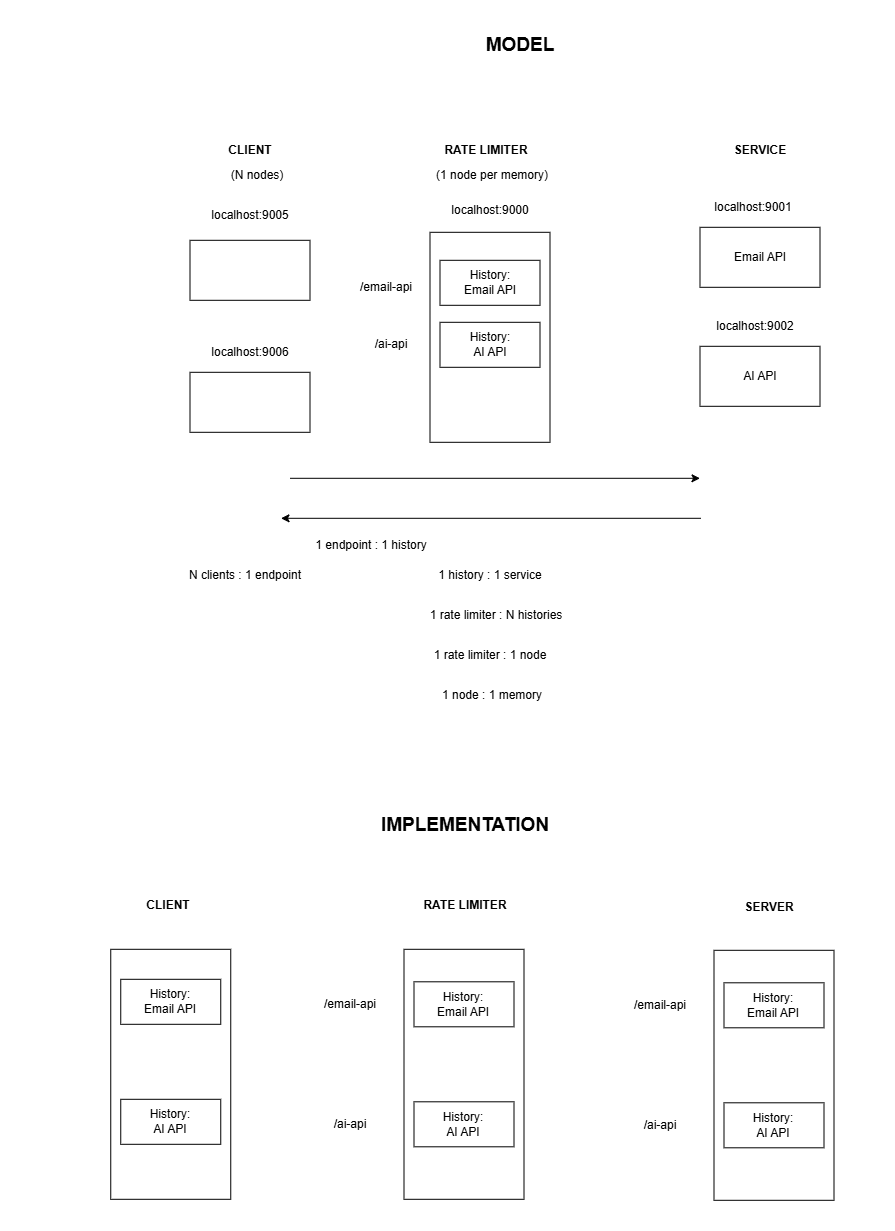

The diagram above was exported from draw.io. Its source (the exported page's mxGraphModel, read from the mxfile embedded in the PNG):
<mxGraphModel dx="2833" dy="1963" grid="1" gridSize="10" guides="1" tooltips="1" connect="1" arrows="1" fold="1" page="1" pageScale="1" pageWidth="827" pageHeight="1169" math="0" shadow="0">
  <root>
    <mxCell id="0" />
    <mxCell id="1" parent="0" />
    <mxCell id="yIDhux-tRu9PTqHqRiYh-1" parent="1" style="rounded=0;whiteSpace=wrap;html=1;" value="" vertex="1">
      <mxGeometry height="60" width="120" x="90" y="150" as="geometry" />
    </mxCell>
    <mxCell id="yIDhux-tRu9PTqHqRiYh-2" parent="1" style="text;html=1;whiteSpace=wrap;strokeColor=none;fillColor=none;align=center;verticalAlign=middle;rounded=0;fontStyle=1" value="CLIENT" vertex="1">
      <mxGeometry height="30" width="60" x="120" y="45" as="geometry" />
    </mxCell>
    <mxCell id="yIDhux-tRu9PTqHqRiYh-3" parent="1" style="rounded=0;whiteSpace=wrap;html=1;" value="" vertex="1">
      <mxGeometry height="60" width="120" x="90" y="282" as="geometry" />
    </mxCell>
    <mxCell id="yIDhux-tRu9PTqHqRiYh-7" parent="1" style="rounded=0;whiteSpace=wrap;html=1;" value="" vertex="1">
      <mxGeometry height="210" width="120" x="330" y="142" as="geometry" />
    </mxCell>
    <mxCell id="yIDhux-tRu9PTqHqRiYh-8" parent="1" style="text;html=1;whiteSpace=wrap;strokeColor=none;fillColor=none;align=center;verticalAlign=middle;rounded=0;fontStyle=1" value="RATE LIMITER" vertex="1">
      <mxGeometry height="30" width="126" x="324" y="45" as="geometry" />
    </mxCell>
    <mxCell id="yIDhux-tRu9PTqHqRiYh-11" parent="1" style="rounded=0;whiteSpace=wrap;html=1;" value="&lt;div&gt;Email API&lt;/div&gt;" vertex="1">
      <mxGeometry height="60" width="120" x="600" y="137" as="geometry" />
    </mxCell>
    <mxCell id="yIDhux-tRu9PTqHqRiYh-15" parent="1" style="text;html=1;whiteSpace=wrap;strokeColor=none;fillColor=none;align=center;verticalAlign=middle;rounded=0;fontStyle=1" value="SERVICE" vertex="1">
      <mxGeometry height="30" width="190" x="565" y="45" as="geometry" />
    </mxCell>
    <mxCell id="yIDhux-tRu9PTqHqRiYh-16" parent="1" style="text;html=1;whiteSpace=wrap;strokeColor=none;fillColor=none;align=center;verticalAlign=middle;rounded=0;" value="(N nodes)" vertex="1">
      <mxGeometry height="30" width="60" x="127" y="70" as="geometry" />
    </mxCell>
    <mxCell id="yIDhux-tRu9PTqHqRiYh-17" parent="1" style="text;html=1;whiteSpace=wrap;strokeColor=none;fillColor=none;align=center;verticalAlign=middle;rounded=0;" value="(1 node per memory)" vertex="1">
      <mxGeometry height="30" width="120" x="332" y="70" as="geometry" />
    </mxCell>
    <mxCell id="yIDhux-tRu9PTqHqRiYh-19" parent="1" style="rounded=0;whiteSpace=wrap;html=1;" value="History:&lt;div&gt;Email API&lt;/div&gt;" vertex="1">
      <mxGeometry height="45" width="100" x="340" y="170" as="geometry" />
    </mxCell>
    <mxCell id="yIDhux-tRu9PTqHqRiYh-20" parent="1" style="text;html=1;whiteSpace=wrap;strokeColor=none;fillColor=none;align=center;verticalAlign=middle;rounded=0;" value="localhost:9000" vertex="1">
      <mxGeometry height="30" width="160" x="310" y="105" as="geometry" />
    </mxCell>
    <mxCell id="yIDhux-tRu9PTqHqRiYh-21" parent="1" style="text;html=1;whiteSpace=wrap;strokeColor=none;fillColor=none;align=center;verticalAlign=middle;rounded=0;" value="localhost:9001" vertex="1">
      <mxGeometry height="30" width="160" x="574" y="102" as="geometry" />
    </mxCell>
    <mxCell id="yIDhux-tRu9PTqHqRiYh-22" parent="1" style="text;html=1;whiteSpace=wrap;strokeColor=none;fillColor=none;align=center;verticalAlign=middle;rounded=0;" value="localhost:9005" vertex="1">
      <mxGeometry height="30" width="160" x="70" y="110" as="geometry" />
    </mxCell>
    <mxCell id="yIDhux-tRu9PTqHqRiYh-29" parent="1" style="rounded=0;whiteSpace=wrap;html=1;" value="History:&lt;br&gt;AI API" vertex="1">
      <mxGeometry height="45" width="100" x="340" y="232" as="geometry" />
    </mxCell>
    <mxCell id="yIDhux-tRu9PTqHqRiYh-30" parent="1" style="rounded=0;whiteSpace=wrap;html=1;" value="&lt;div&gt;AI API&lt;/div&gt;" vertex="1">
      <mxGeometry height="60" width="120" x="600" y="256" as="geometry" />
    </mxCell>
    <mxCell id="yIDhux-tRu9PTqHqRiYh-31" parent="1" style="text;html=1;whiteSpace=wrap;strokeColor=none;fillColor=none;align=center;verticalAlign=middle;rounded=0;" value="localhost:9002" vertex="1">
      <mxGeometry height="30" width="160" x="575" y="221" as="geometry" />
    </mxCell>
    <mxCell id="yIDhux-tRu9PTqHqRiYh-32" parent="1" style="text;html=1;whiteSpace=wrap;strokeColor=none;fillColor=none;align=center;verticalAlign=middle;rounded=0;" value="1 history : 1 service" vertex="1">
      <mxGeometry height="30" width="120" x="330" y="470" as="geometry" />
    </mxCell>
    <mxCell id="yIDhux-tRu9PTqHqRiYh-33" parent="1" style="text;html=1;whiteSpace=wrap;strokeColor=none;fillColor=none;align=center;verticalAlign=middle;rounded=0;" value="/email-api" vertex="1">
      <mxGeometry height="30" width="60" x="256" y="182" as="geometry" />
    </mxCell>
    <mxCell id="yIDhux-tRu9PTqHqRiYh-34" parent="1" style="text;html=1;whiteSpace=wrap;strokeColor=none;fillColor=none;align=center;verticalAlign=middle;rounded=0;" value="/ai-api" vertex="1">
      <mxGeometry height="30" width="60" x="261" y="239" as="geometry" />
    </mxCell>
    <mxCell id="yIDhux-tRu9PTqHqRiYh-35" parent="1" style="text;html=1;whiteSpace=wrap;strokeColor=none;fillColor=none;align=center;verticalAlign=middle;rounded=0;" value="1 endpoint : 1 history" vertex="1">
      <mxGeometry height="30" width="190" x="176" y="440" as="geometry" />
    </mxCell>
    <mxCell id="yIDhux-tRu9PTqHqRiYh-36" parent="1" style="text;html=1;whiteSpace=wrap;strokeColor=none;fillColor=none;align=center;verticalAlign=middle;rounded=0;" value="N clients : 1 endpoint" vertex="1">
      <mxGeometry height="30" width="190" x="50" y="470" as="geometry" />
    </mxCell>
    <mxCell id="yIDhux-tRu9PTqHqRiYh-37" edge="1" parent="1" style="edgeStyle=orthogonalEdgeStyle;rounded=0;orthogonalLoop=1;jettySize=auto;html=1;">
      <mxGeometry relative="1" as="geometry">
        <mxPoint x="190" y="388" as="sourcePoint" />
        <mxPoint x="600" y="388" as="targetPoint" />
      </mxGeometry>
    </mxCell>
    <mxCell id="yIDhux-tRu9PTqHqRiYh-38" edge="1" parent="1" style="edgeStyle=orthogonalEdgeStyle;rounded=0;orthogonalLoop=1;jettySize=auto;html=1;exitX=1;exitY=0.25;exitDx=0;exitDy=0;">
      <mxGeometry relative="1" as="geometry">
        <mxPoint x="601" y="428" as="sourcePoint" />
        <mxPoint x="181" y="428" as="targetPoint" />
      </mxGeometry>
    </mxCell>
    <mxCell id="yIDhux-tRu9PTqHqRiYh-39" parent="1" style="text;html=1;whiteSpace=wrap;strokeColor=none;fillColor=none;align=center;verticalAlign=middle;rounded=0;" value="localhost:9006" vertex="1">
      <mxGeometry height="30" width="160" x="70" y="247" as="geometry" />
    </mxCell>
    <mxCell id="yIDhux-tRu9PTqHqRiYh-40" parent="1" style="text;html=1;whiteSpace=wrap;strokeColor=none;fillColor=none;align=center;verticalAlign=middle;rounded=0;" value="1 rate limiter : N histories" vertex="1">
      <mxGeometry height="30" width="160" x="316" y="510" as="geometry" />
    </mxCell>
    <mxCell id="yIDhux-tRu9PTqHqRiYh-41" parent="1" style="text;html=1;whiteSpace=wrap;strokeColor=none;fillColor=none;align=center;verticalAlign=middle;rounded=0;" value="1 rate limiter : 1 node" vertex="1">
      <mxGeometry height="30" width="160" x="310" y="550" as="geometry" />
    </mxCell>
    <mxCell id="yIDhux-tRu9PTqHqRiYh-42" parent="1" style="text;html=1;whiteSpace=wrap;strokeColor=none;fillColor=none;align=center;verticalAlign=middle;rounded=0;" value="1 node : 1 memory" vertex="1">
      <mxGeometry height="30" width="160" x="312" y="590" as="geometry" />
    </mxCell>
    <mxCell id="yIDhux-tRu9PTqHqRiYh-43" parent="1" style="text;html=1;whiteSpace=wrap;strokeColor=none;fillColor=none;align=center;verticalAlign=middle;rounded=0;" value="&lt;b&gt;&lt;font style=&quot;font-size: 19px;&quot;&gt;MODEL&lt;/font&gt;&lt;/b&gt;" vertex="1">
      <mxGeometry height="30" width="60" x="390" y="-60" as="geometry" />
    </mxCell>
    <mxCell id="yIDhux-tRu9PTqHqRiYh-44" parent="1" style="text;html=1;whiteSpace=wrap;strokeColor=none;fillColor=none;align=center;verticalAlign=middle;rounded=0;" value="&lt;b&gt;&lt;font style=&quot;font-size: 19px;&quot;&gt;IMPLEMENTATION&lt;/font&gt;&lt;/b&gt;" vertex="1">
      <mxGeometry height="30" width="250" x="240" y="720" as="geometry" />
    </mxCell>
    <mxCell id="yIDhux-tRu9PTqHqRiYh-45" parent="1" style="text;html=1;whiteSpace=wrap;strokeColor=none;fillColor=none;align=center;verticalAlign=middle;rounded=0;fontStyle=1" value="CLIENT" vertex="1">
      <mxGeometry height="30" width="275.5" x="-70" y="800" as="geometry" />
    </mxCell>
    <mxCell id="yIDhux-tRu9PTqHqRiYh-46" parent="1" style="text;html=1;whiteSpace=wrap;strokeColor=none;fillColor=none;align=center;verticalAlign=middle;rounded=0;fontStyle=1" value="RATE LIMITER" vertex="1">
      <mxGeometry height="30" width="126" x="302" y="800" as="geometry" />
    </mxCell>
    <mxCell id="yIDhux-tRu9PTqHqRiYh-47" parent="1" style="text;html=1;whiteSpace=wrap;strokeColor=none;fillColor=none;align=center;verticalAlign=middle;rounded=0;fontStyle=1" value="SERVER" vertex="1">
      <mxGeometry height="30" width="190" x="574.5" y="802" as="geometry" />
    </mxCell>
    <mxCell id="yIDhux-tRu9PTqHqRiYh-48" parent="1" style="rounded=0;whiteSpace=wrap;html=1;" value="" vertex="1">
      <mxGeometry height="250" width="120" x="614" y="860" as="geometry" />
    </mxCell>
    <mxCell id="yIDhux-tRu9PTqHqRiYh-50" parent="1" style="text;html=1;whiteSpace=wrap;strokeColor=none;fillColor=none;align=center;verticalAlign=middle;rounded=0;" value="/email-api" vertex="1">
      <mxGeometry height="30" width="60" x="530" y="900" as="geometry" />
    </mxCell>
    <mxCell id="yIDhux-tRu9PTqHqRiYh-51" parent="1" style="text;html=1;whiteSpace=wrap;strokeColor=none;fillColor=none;align=center;verticalAlign=middle;rounded=0;" value="/ai-api" vertex="1">
      <mxGeometry height="30" width="60" x="530" y="1020" as="geometry" />
    </mxCell>
    <mxCell id="yIDhux-tRu9PTqHqRiYh-52" parent="1" style="rounded=0;whiteSpace=wrap;html=1;" value="History:&lt;br&gt;AI API" vertex="1">
      <mxGeometry height="45" width="100" x="624" y="1012.5" as="geometry" />
    </mxCell>
    <mxCell id="yIDhux-tRu9PTqHqRiYh-53" parent="1" style="rounded=0;whiteSpace=wrap;html=1;" value="History:&lt;br&gt;Email API" vertex="1">
      <mxGeometry height="45" width="100" x="624" y="892.5" as="geometry" />
    </mxCell>
    <mxCell id="yIDhux-tRu9PTqHqRiYh-54" parent="1" style="rounded=0;whiteSpace=wrap;html=1;" value="" vertex="1">
      <mxGeometry height="250" width="120" x="304" y="859" as="geometry" />
    </mxCell>
    <mxCell id="yIDhux-tRu9PTqHqRiYh-55" parent="1" style="text;html=1;whiteSpace=wrap;strokeColor=none;fillColor=none;align=center;verticalAlign=middle;rounded=0;" value="/email-api" vertex="1">
      <mxGeometry height="30" width="60" x="220" y="899" as="geometry" />
    </mxCell>
    <mxCell id="yIDhux-tRu9PTqHqRiYh-56" parent="1" style="text;html=1;whiteSpace=wrap;strokeColor=none;fillColor=none;align=center;verticalAlign=middle;rounded=0;" value="/ai-api" vertex="1">
      <mxGeometry height="30" width="60" x="220" y="1019" as="geometry" />
    </mxCell>
    <mxCell id="yIDhux-tRu9PTqHqRiYh-57" parent="1" style="rounded=0;whiteSpace=wrap;html=1;" value="History:&lt;br&gt;AI API" vertex="1">
      <mxGeometry height="45" width="100" x="314" y="1011.5" as="geometry" />
    </mxCell>
    <mxCell id="yIDhux-tRu9PTqHqRiYh-58" parent="1" style="rounded=0;whiteSpace=wrap;html=1;" value="History:&lt;br&gt;Email API" vertex="1">
      <mxGeometry height="45" width="100" x="314" y="891.5" as="geometry" />
    </mxCell>
    <mxCell id="yIDhux-tRu9PTqHqRiYh-59" parent="1" style="rounded=0;whiteSpace=wrap;html=1;" value="" vertex="1">
      <mxGeometry height="250" width="120" x="10.75" y="859" as="geometry" />
    </mxCell>
    <mxCell id="yIDhux-tRu9PTqHqRiYh-60" parent="1" style="rounded=0;whiteSpace=wrap;html=1;" value="History:&lt;br&gt;AI API" vertex="1">
      <mxGeometry height="45" width="100" x="20.75" y="1009" as="geometry" />
    </mxCell>
    <mxCell id="yIDhux-tRu9PTqHqRiYh-61" parent="1" style="rounded=0;whiteSpace=wrap;html=1;" value="History:&lt;br&gt;Email API" vertex="1">
      <mxGeometry height="45" width="100" x="20.75" y="889" as="geometry" />
    </mxCell>
  </root>
</mxGraphModel>